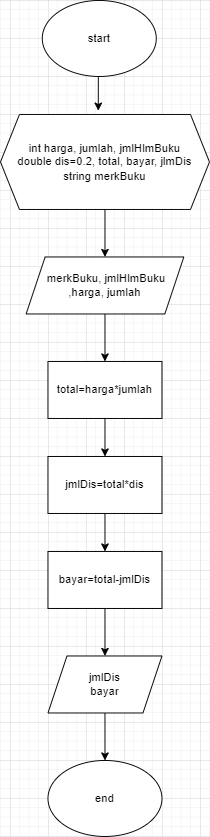

The diagram above was exported from draw.io. Its source (the exported page's mxGraphModel, read from the mxfile embedded in the PNG):
<mxGraphModel dx="1118" dy="1687" grid="1" gridSize="10" guides="1" tooltips="1" connect="1" arrows="1" fold="1" page="1" pageScale="1" pageWidth="827" pageHeight="1169" math="0" shadow="0">
  <root>
    <mxCell id="WIyWlLk6GJQsqaUBKTNV-0" />
    <mxCell id="WIyWlLk6GJQsqaUBKTNV-1" parent="WIyWlLk6GJQsqaUBKTNV-0" />
    <mxCell id="ZvHObKNWZ5yQIsuq_o1h-0" value="start" style="ellipse;whiteSpace=wrap;html=1;" vertex="1" parent="WIyWlLk6GJQsqaUBKTNV-1">
      <mxGeometry x="354" y="-1120" width="120" height="80" as="geometry" />
    </mxCell>
    <mxCell id="ZvHObKNWZ5yQIsuq_o1h-9" style="edgeStyle=orthogonalEdgeStyle;rounded=0;orthogonalLoop=1;jettySize=auto;html=1;exitX=0.5;exitY=1;exitDx=0;exitDy=0;entryX=0.5;entryY=0;entryDx=0;entryDy=0;" edge="1" parent="WIyWlLk6GJQsqaUBKTNV-1" source="ZvHObKNWZ5yQIsuq_o1h-1" target="ZvHObKNWZ5yQIsuq_o1h-2">
      <mxGeometry relative="1" as="geometry" />
    </mxCell>
    <mxCell id="ZvHObKNWZ5yQIsuq_o1h-1" value="int harga, jumlah, jmlHlmBuku&lt;br&gt;double dis=0.2, total, bayar, jlmDis&lt;br&gt;string merkBuku" style="shape=hexagon;perimeter=hexagonPerimeter2;whiteSpace=wrap;html=1;fixedSize=1;" vertex="1" parent="WIyWlLk6GJQsqaUBKTNV-1">
      <mxGeometry x="310" y="-1000" width="220" height="100" as="geometry" />
    </mxCell>
    <mxCell id="ZvHObKNWZ5yQIsuq_o1h-10" style="edgeStyle=orthogonalEdgeStyle;rounded=0;orthogonalLoop=1;jettySize=auto;html=1;exitX=0.5;exitY=1;exitDx=0;exitDy=0;entryX=0.5;entryY=0;entryDx=0;entryDy=0;" edge="1" parent="WIyWlLk6GJQsqaUBKTNV-1" source="ZvHObKNWZ5yQIsuq_o1h-2" target="ZvHObKNWZ5yQIsuq_o1h-3">
      <mxGeometry relative="1" as="geometry" />
    </mxCell>
    <mxCell id="ZvHObKNWZ5yQIsuq_o1h-2" value="&amp;nbsp;merkBuku, jmlHlmBuku ,harga, jumlah" style="shape=parallelogram;perimeter=parallelogramPerimeter;whiteSpace=wrap;html=1;fixedSize=1;" vertex="1" parent="WIyWlLk6GJQsqaUBKTNV-1">
      <mxGeometry x="337" y="-850" width="166" height="60" as="geometry" />
    </mxCell>
    <mxCell id="ZvHObKNWZ5yQIsuq_o1h-11" style="edgeStyle=orthogonalEdgeStyle;rounded=0;orthogonalLoop=1;jettySize=auto;html=1;exitX=0.5;exitY=1;exitDx=0;exitDy=0;entryX=0.5;entryY=0;entryDx=0;entryDy=0;" edge="1" parent="WIyWlLk6GJQsqaUBKTNV-1" source="ZvHObKNWZ5yQIsuq_o1h-3" target="ZvHObKNWZ5yQIsuq_o1h-5">
      <mxGeometry relative="1" as="geometry" />
    </mxCell>
    <mxCell id="ZvHObKNWZ5yQIsuq_o1h-3" value="total=harga*jumlah" style="rounded=0;whiteSpace=wrap;html=1;" vertex="1" parent="WIyWlLk6GJQsqaUBKTNV-1">
      <mxGeometry x="360" y="-740" width="120" height="60" as="geometry" />
    </mxCell>
    <mxCell id="ZvHObKNWZ5yQIsuq_o1h-13" style="edgeStyle=orthogonalEdgeStyle;rounded=0;orthogonalLoop=1;jettySize=auto;html=1;exitX=0.5;exitY=1;exitDx=0;exitDy=0;entryX=0.5;entryY=0;entryDx=0;entryDy=0;" edge="1" parent="WIyWlLk6GJQsqaUBKTNV-1" source="ZvHObKNWZ5yQIsuq_o1h-4" target="ZvHObKNWZ5yQIsuq_o1h-6">
      <mxGeometry relative="1" as="geometry" />
    </mxCell>
    <mxCell id="ZvHObKNWZ5yQIsuq_o1h-4" value="bayar=total-jmlDis" style="rounded=0;whiteSpace=wrap;html=1;" vertex="1" parent="WIyWlLk6GJQsqaUBKTNV-1">
      <mxGeometry x="360" y="-540" width="120" height="60" as="geometry" />
    </mxCell>
    <mxCell id="ZvHObKNWZ5yQIsuq_o1h-12" style="edgeStyle=orthogonalEdgeStyle;rounded=0;orthogonalLoop=1;jettySize=auto;html=1;exitX=0.5;exitY=1;exitDx=0;exitDy=0;entryX=0.5;entryY=0;entryDx=0;entryDy=0;" edge="1" parent="WIyWlLk6GJQsqaUBKTNV-1" source="ZvHObKNWZ5yQIsuq_o1h-5" target="ZvHObKNWZ5yQIsuq_o1h-4">
      <mxGeometry relative="1" as="geometry" />
    </mxCell>
    <mxCell id="ZvHObKNWZ5yQIsuq_o1h-5" value="jmlDis=total*dis" style="rounded=0;whiteSpace=wrap;html=1;" vertex="1" parent="WIyWlLk6GJQsqaUBKTNV-1">
      <mxGeometry x="360" y="-640" width="120" height="60" as="geometry" />
    </mxCell>
    <mxCell id="ZvHObKNWZ5yQIsuq_o1h-14" style="edgeStyle=orthogonalEdgeStyle;rounded=0;orthogonalLoop=1;jettySize=auto;html=1;exitX=0.5;exitY=1;exitDx=0;exitDy=0;entryX=0.5;entryY=0;entryDx=0;entryDy=0;" edge="1" parent="WIyWlLk6GJQsqaUBKTNV-1" source="ZvHObKNWZ5yQIsuq_o1h-6" target="ZvHObKNWZ5yQIsuq_o1h-7">
      <mxGeometry relative="1" as="geometry" />
    </mxCell>
    <mxCell id="ZvHObKNWZ5yQIsuq_o1h-6" value="jmlDis&lt;br&gt;bayar" style="shape=parallelogram;perimeter=parallelogramPerimeter;whiteSpace=wrap;html=1;fixedSize=1;" vertex="1" parent="WIyWlLk6GJQsqaUBKTNV-1">
      <mxGeometry x="360" y="-430" width="120" height="60" as="geometry" />
    </mxCell>
    <mxCell id="ZvHObKNWZ5yQIsuq_o1h-7" value="end" style="ellipse;whiteSpace=wrap;html=1;" vertex="1" parent="WIyWlLk6GJQsqaUBKTNV-1">
      <mxGeometry x="360" y="-320" width="120" height="80" as="geometry" />
    </mxCell>
    <mxCell id="ZvHObKNWZ5yQIsuq_o1h-8" style="edgeStyle=orthogonalEdgeStyle;rounded=0;orthogonalLoop=1;jettySize=auto;html=1;exitX=0.5;exitY=1;exitDx=0;exitDy=0;entryX=0.468;entryY=-0.04;entryDx=0;entryDy=0;entryPerimeter=0;" edge="1" parent="WIyWlLk6GJQsqaUBKTNV-1" source="ZvHObKNWZ5yQIsuq_o1h-0" target="ZvHObKNWZ5yQIsuq_o1h-1">
      <mxGeometry relative="1" as="geometry" />
    </mxCell>
  </root>
</mxGraphModel>